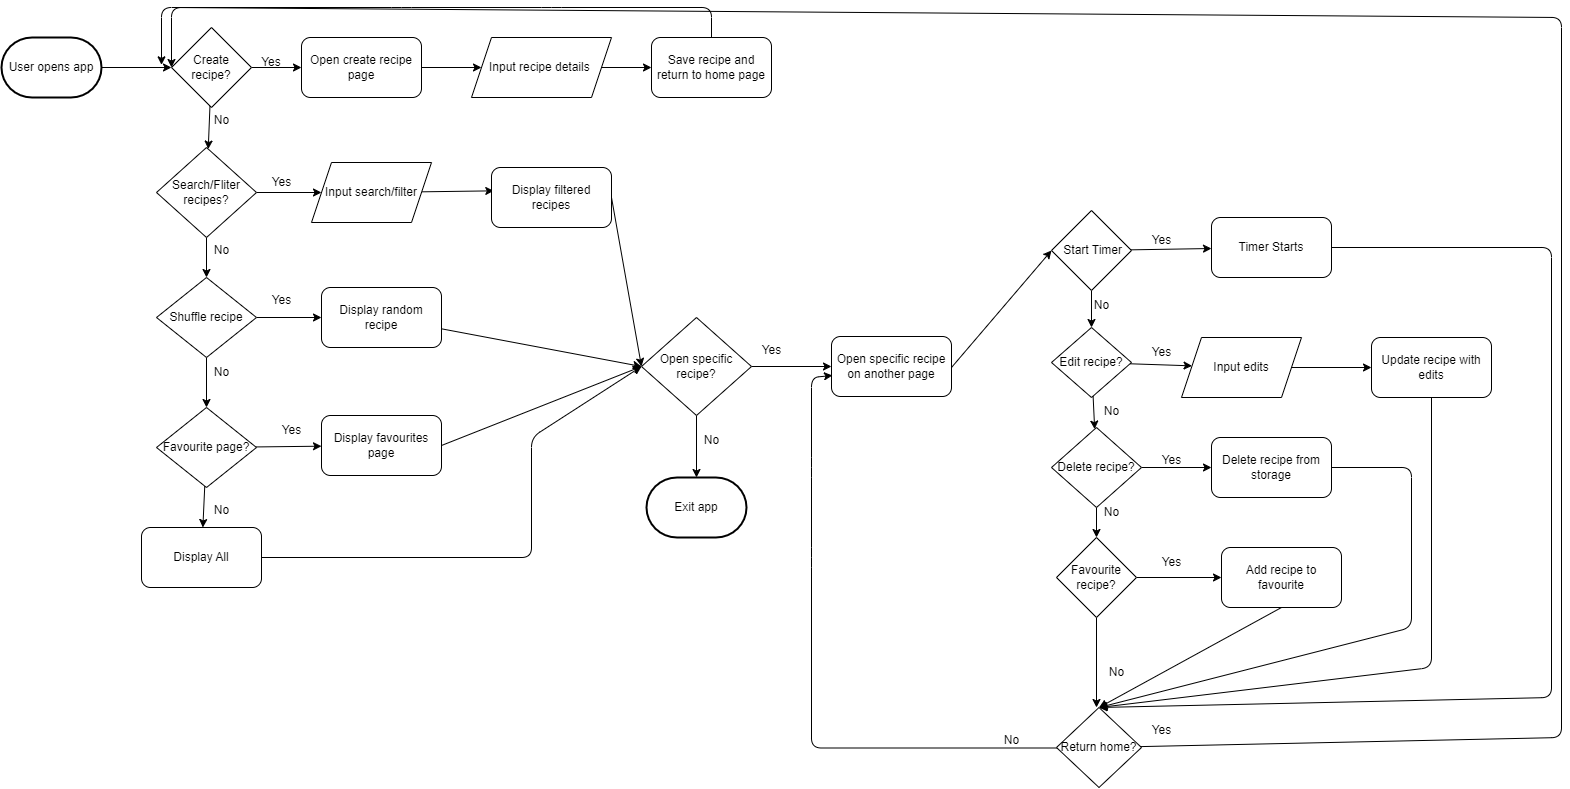

The diagram above was exported from draw.io. Its source (the exported page's mxGraphModel, read from the mxfile embedded in the PNG):
<mxGraphModel dx="1123" dy="904" grid="1" gridSize="10" guides="1" tooltips="1" connect="1" arrows="1" fold="1" page="1" pageScale="1" pageWidth="850" pageHeight="1100" math="0" shadow="0">
  <root>
    <mxCell id="0" />
    <mxCell id="1" parent="0" />
    <mxCell id="5" value="" style="edgeStyle=none;html=1;" edge="1" parent="1" source="2" target="4">
      <mxGeometry relative="1" as="geometry" />
    </mxCell>
    <mxCell id="2" value="User opens app" style="strokeWidth=2;html=1;shape=mxgraph.flowchart.terminator;whiteSpace=wrap;" vertex="1" parent="1">
      <mxGeometry x="270" y="60" width="100" height="60" as="geometry" />
    </mxCell>
    <mxCell id="7" value="" style="edgeStyle=none;html=1;" edge="1" parent="1" source="4" target="6">
      <mxGeometry relative="1" as="geometry" />
    </mxCell>
    <mxCell id="19" value="" style="edgeStyle=none;html=1;" edge="1" parent="1" source="4" target="13">
      <mxGeometry relative="1" as="geometry" />
    </mxCell>
    <mxCell id="4" value="Create recipe?" style="rhombus;whiteSpace=wrap;html=1;" vertex="1" parent="1">
      <mxGeometry x="440" y="50" width="80" height="80" as="geometry" />
    </mxCell>
    <mxCell id="9" value="" style="edgeStyle=none;html=1;" edge="1" parent="1" source="6" target="8">
      <mxGeometry relative="1" as="geometry" />
    </mxCell>
    <mxCell id="6" value="Open create recipe page" style="rounded=1;whiteSpace=wrap;html=1;" vertex="1" parent="1">
      <mxGeometry x="570" y="60" width="120" height="60" as="geometry" />
    </mxCell>
    <mxCell id="61" value="" style="edgeStyle=none;html=1;" edge="1" parent="1" source="8" target="10">
      <mxGeometry relative="1" as="geometry" />
    </mxCell>
    <mxCell id="8" value="Input recipe details&amp;nbsp;" style="shape=parallelogram;perimeter=parallelogramPerimeter;whiteSpace=wrap;html=1;fixedSize=1;" vertex="1" parent="1">
      <mxGeometry x="740" y="60" width="140" height="60" as="geometry" />
    </mxCell>
    <mxCell id="11" style="edgeStyle=none;html=1;exitX=0.5;exitY=0;exitDx=0;exitDy=0;" edge="1" parent="1" source="10">
      <mxGeometry relative="1" as="geometry">
        <mxPoint x="430" y="87.33334350585938" as="targetPoint" />
        <Array as="points">
          <mxPoint x="980" y="30" />
          <mxPoint x="820" y="30" />
          <mxPoint x="670" y="30" />
          <mxPoint x="430" y="30" />
        </Array>
      </mxGeometry>
    </mxCell>
    <mxCell id="10" value="Save recipe and return to home page" style="rounded=1;whiteSpace=wrap;html=1;" vertex="1" parent="1">
      <mxGeometry x="920" y="60" width="120" height="60" as="geometry" />
    </mxCell>
    <mxCell id="12" value="Yes" style="text;html=1;align=center;verticalAlign=middle;whiteSpace=wrap;rounded=0;" vertex="1" parent="1">
      <mxGeometry x="510" y="70" width="60" height="30" as="geometry" />
    </mxCell>
    <mxCell id="15" value="" style="edgeStyle=none;html=1;" edge="1" parent="1" source="13" target="14">
      <mxGeometry relative="1" as="geometry" />
    </mxCell>
    <mxCell id="25" value="" style="edgeStyle=none;html=1;" edge="1" parent="1" source="13" target="21">
      <mxGeometry relative="1" as="geometry" />
    </mxCell>
    <mxCell id="13" value="Search/Fliter recipes?" style="rhombus;whiteSpace=wrap;html=1;" vertex="1" parent="1">
      <mxGeometry x="425" y="170" width="100" height="90" as="geometry" />
    </mxCell>
    <mxCell id="18" value="" style="edgeStyle=none;html=1;entryX=0.019;entryY=0.389;entryDx=0;entryDy=0;entryPerimeter=0;" edge="1" parent="1" source="14" target="17">
      <mxGeometry relative="1" as="geometry" />
    </mxCell>
    <mxCell id="14" value="Input search/filter" style="shape=parallelogram;perimeter=parallelogramPerimeter;whiteSpace=wrap;html=1;fixedSize=1;" vertex="1" parent="1">
      <mxGeometry x="580" y="185" width="120" height="60" as="geometry" />
    </mxCell>
    <mxCell id="16" value="Yes" style="text;html=1;align=center;verticalAlign=middle;resizable=0;points=[];autosize=1;strokeColor=none;fillColor=none;" vertex="1" parent="1">
      <mxGeometry x="530" y="190" width="40" height="30" as="geometry" />
    </mxCell>
    <mxCell id="40" style="edgeStyle=none;html=1;exitX=1;exitY=0.5;exitDx=0;exitDy=0;entryX=0;entryY=0.5;entryDx=0;entryDy=0;" edge="1" parent="1" source="17" target="39">
      <mxGeometry relative="1" as="geometry" />
    </mxCell>
    <mxCell id="17" value="Display filtered recipes" style="rounded=1;whiteSpace=wrap;html=1;" vertex="1" parent="1">
      <mxGeometry x="760" y="190" width="120" height="60" as="geometry" />
    </mxCell>
    <mxCell id="20" value="No" style="text;html=1;align=center;verticalAlign=middle;resizable=0;points=[];autosize=1;strokeColor=none;fillColor=none;" vertex="1" parent="1">
      <mxGeometry x="470" y="128" width="40" height="30" as="geometry" />
    </mxCell>
    <mxCell id="23" value="" style="edgeStyle=none;html=1;" edge="1" parent="1" source="21" target="22">
      <mxGeometry relative="1" as="geometry" />
    </mxCell>
    <mxCell id="33" value="" style="edgeStyle=none;html=1;" edge="1" parent="1" source="21" target="29">
      <mxGeometry relative="1" as="geometry" />
    </mxCell>
    <mxCell id="21" value="Shuffle recipe" style="rhombus;whiteSpace=wrap;html=1;" vertex="1" parent="1">
      <mxGeometry x="425" y="300" width="100" height="80" as="geometry" />
    </mxCell>
    <mxCell id="41" style="edgeStyle=none;html=1;entryX=0;entryY=0.5;entryDx=0;entryDy=0;" edge="1" parent="1" source="22" target="39">
      <mxGeometry relative="1" as="geometry">
        <mxPoint x="960" y="340" as="targetPoint" />
      </mxGeometry>
    </mxCell>
    <mxCell id="22" value="Display random recipe" style="rounded=1;whiteSpace=wrap;html=1;" vertex="1" parent="1">
      <mxGeometry x="590" y="310" width="120" height="60" as="geometry" />
    </mxCell>
    <mxCell id="24" value="Yes" style="text;html=1;align=center;verticalAlign=middle;resizable=0;points=[];autosize=1;strokeColor=none;fillColor=none;" vertex="1" parent="1">
      <mxGeometry x="530" y="308" width="40" height="30" as="geometry" />
    </mxCell>
    <mxCell id="26" value="No" style="text;html=1;align=center;verticalAlign=middle;resizable=0;points=[];autosize=1;strokeColor=none;fillColor=none;" vertex="1" parent="1">
      <mxGeometry x="470" y="258" width="40" height="30" as="geometry" />
    </mxCell>
    <mxCell id="31" value="" style="edgeStyle=none;html=1;" edge="1" parent="1" source="29" target="30">
      <mxGeometry relative="1" as="geometry" />
    </mxCell>
    <mxCell id="38" value="" style="edgeStyle=none;html=1;" edge="1" parent="1" source="29" target="37">
      <mxGeometry relative="1" as="geometry" />
    </mxCell>
    <mxCell id="29" value="Favourite page?" style="rhombus;whiteSpace=wrap;html=1;" vertex="1" parent="1">
      <mxGeometry x="425" y="430" width="100" height="80" as="geometry" />
    </mxCell>
    <mxCell id="42" style="edgeStyle=none;html=1;exitX=1;exitY=0.5;exitDx=0;exitDy=0;entryX=0;entryY=0.5;entryDx=0;entryDy=0;" edge="1" parent="1" source="30" target="39">
      <mxGeometry relative="1" as="geometry" />
    </mxCell>
    <mxCell id="30" value="Display favourites page" style="rounded=1;whiteSpace=wrap;html=1;" vertex="1" parent="1">
      <mxGeometry x="590" y="438" width="120" height="60" as="geometry" />
    </mxCell>
    <mxCell id="34" value="No" style="text;html=1;align=center;verticalAlign=middle;resizable=0;points=[];autosize=1;strokeColor=none;fillColor=none;" vertex="1" parent="1">
      <mxGeometry x="470" y="380" width="40" height="30" as="geometry" />
    </mxCell>
    <mxCell id="35" value="Yes" style="text;html=1;align=center;verticalAlign=middle;resizable=0;points=[];autosize=1;strokeColor=none;fillColor=none;" vertex="1" parent="1">
      <mxGeometry x="540" y="438" width="40" height="30" as="geometry" />
    </mxCell>
    <mxCell id="43" style="edgeStyle=none;html=1;exitX=1;exitY=0.5;exitDx=0;exitDy=0;entryX=0;entryY=0.5;entryDx=0;entryDy=0;" edge="1" parent="1" source="37" target="39">
      <mxGeometry relative="1" as="geometry">
        <mxPoint x="960" y="340" as="targetPoint" />
        <Array as="points">
          <mxPoint x="800" y="580" />
          <mxPoint x="800" y="460" />
        </Array>
      </mxGeometry>
    </mxCell>
    <mxCell id="37" value="Display All" style="rounded=1;whiteSpace=wrap;html=1;" vertex="1" parent="1">
      <mxGeometry x="410" y="550" width="120" height="60" as="geometry" />
    </mxCell>
    <mxCell id="84" value="" style="edgeStyle=none;html=1;" edge="1" parent="1" source="39" target="46">
      <mxGeometry relative="1" as="geometry" />
    </mxCell>
    <mxCell id="103" value="" style="edgeStyle=none;html=1;" edge="1" parent="1" source="39" target="102">
      <mxGeometry relative="1" as="geometry" />
    </mxCell>
    <mxCell id="39" value="Open specific recipe?" style="rhombus;whiteSpace=wrap;html=1;" vertex="1" parent="1">
      <mxGeometry x="910" y="340" width="110" height="98" as="geometry" />
    </mxCell>
    <mxCell id="57" style="edgeStyle=none;html=1;entryX=0;entryY=0.5;entryDx=0;entryDy=0;" edge="1" parent="1" target="53">
      <mxGeometry relative="1" as="geometry">
        <mxPoint x="1220" y="390" as="sourcePoint" />
      </mxGeometry>
    </mxCell>
    <mxCell id="46" value="Open specific recipe on another page" style="rounded=1;whiteSpace=wrap;html=1;" vertex="1" parent="1">
      <mxGeometry x="1100" y="359" width="120" height="60" as="geometry" />
    </mxCell>
    <mxCell id="64" value="" style="edgeStyle=none;html=1;" edge="1" parent="1" source="49" target="60">
      <mxGeometry relative="1" as="geometry" />
    </mxCell>
    <mxCell id="75" value="" style="edgeStyle=none;html=1;" edge="1" parent="1" source="49" target="51">
      <mxGeometry relative="1" as="geometry" />
    </mxCell>
    <mxCell id="49" value="Edit recipe?" style="rhombus;whiteSpace=wrap;html=1;" vertex="1" parent="1">
      <mxGeometry x="1320" y="350" width="80" height="70" as="geometry" />
    </mxCell>
    <mxCell id="67" value="" style="edgeStyle=none;html=1;" edge="1" parent="1" source="51" target="66">
      <mxGeometry relative="1" as="geometry" />
    </mxCell>
    <mxCell id="76" value="" style="edgeStyle=none;html=1;" edge="1" parent="1" source="51" target="52">
      <mxGeometry relative="1" as="geometry" />
    </mxCell>
    <mxCell id="51" value="Delete recipe?" style="rhombus;whiteSpace=wrap;html=1;" vertex="1" parent="1">
      <mxGeometry x="1320" y="450" width="90" height="80" as="geometry" />
    </mxCell>
    <mxCell id="69" style="edgeStyle=none;html=1;entryX=0;entryY=0.5;entryDx=0;entryDy=0;" edge="1" parent="1" source="52" target="68">
      <mxGeometry relative="1" as="geometry" />
    </mxCell>
    <mxCell id="78" value="" style="edgeStyle=none;html=1;" edge="1" parent="1" source="52">
      <mxGeometry relative="1" as="geometry">
        <mxPoint x="1365" y="730" as="targetPoint" />
      </mxGeometry>
    </mxCell>
    <mxCell id="52" value="Favourite recipe?" style="rhombus;whiteSpace=wrap;html=1;" vertex="1" parent="1">
      <mxGeometry x="1325" y="560" width="80" height="80" as="geometry" />
    </mxCell>
    <mxCell id="63" value="" style="edgeStyle=none;html=1;" edge="1" parent="1" source="53" target="58">
      <mxGeometry relative="1" as="geometry" />
    </mxCell>
    <mxCell id="74" value="" style="edgeStyle=none;html=1;" edge="1" parent="1" source="53" target="49">
      <mxGeometry relative="1" as="geometry" />
    </mxCell>
    <mxCell id="53" value="&amp;nbsp;Start Timer" style="rhombus;whiteSpace=wrap;html=1;" vertex="1" parent="1">
      <mxGeometry x="1320" y="233" width="80" height="80" as="geometry" />
    </mxCell>
    <mxCell id="98" style="edgeStyle=none;html=1;entryX=0.5;entryY=0;entryDx=0;entryDy=0;exitX=1;exitY=0.5;exitDx=0;exitDy=0;" edge="1" parent="1" source="58" target="80">
      <mxGeometry relative="1" as="geometry">
        <Array as="points">
          <mxPoint x="1820" y="270" />
          <mxPoint x="1820" y="720" />
        </Array>
      </mxGeometry>
    </mxCell>
    <mxCell id="58" value="Timer Starts" style="rounded=1;whiteSpace=wrap;html=1;" vertex="1" parent="1">
      <mxGeometry x="1480" y="240" width="120" height="60" as="geometry" />
    </mxCell>
    <mxCell id="65" value="" style="edgeStyle=none;html=1;" edge="1" parent="1" source="60" target="62">
      <mxGeometry relative="1" as="geometry" />
    </mxCell>
    <mxCell id="60" value="Input edits" style="shape=parallelogram;perimeter=parallelogramPerimeter;whiteSpace=wrap;html=1;fixedSize=1;" vertex="1" parent="1">
      <mxGeometry x="1450" y="360" width="120" height="60" as="geometry" />
    </mxCell>
    <mxCell id="99" style="edgeStyle=none;html=1;entryX=0.5;entryY=0;entryDx=0;entryDy=0;" edge="1" parent="1" target="80">
      <mxGeometry relative="1" as="geometry">
        <mxPoint x="1700" y="420" as="sourcePoint" />
        <Array as="points">
          <mxPoint x="1700" y="690" />
        </Array>
      </mxGeometry>
    </mxCell>
    <mxCell id="62" value="Update recipe with edits" style="rounded=1;whiteSpace=wrap;html=1;" vertex="1" parent="1">
      <mxGeometry x="1640" y="360" width="120" height="60" as="geometry" />
    </mxCell>
    <mxCell id="100" style="edgeStyle=none;html=1;exitX=1;exitY=0.5;exitDx=0;exitDy=0;entryX=0.5;entryY=0;entryDx=0;entryDy=0;" edge="1" parent="1" source="66" target="80">
      <mxGeometry relative="1" as="geometry">
        <Array as="points">
          <mxPoint x="1680" y="490" />
          <mxPoint x="1680" y="650" />
        </Array>
      </mxGeometry>
    </mxCell>
    <mxCell id="66" value="Delete recipe from storage" style="rounded=1;whiteSpace=wrap;html=1;" vertex="1" parent="1">
      <mxGeometry x="1480" y="460" width="120" height="60" as="geometry" />
    </mxCell>
    <mxCell id="101" style="edgeStyle=none;html=1;exitX=0.5;exitY=1;exitDx=0;exitDy=0;entryX=0.5;entryY=0;entryDx=0;entryDy=0;" edge="1" parent="1" source="68" target="80">
      <mxGeometry relative="1" as="geometry" />
    </mxCell>
    <mxCell id="68" value="Add recipe to favourite" style="rounded=1;whiteSpace=wrap;html=1;" vertex="1" parent="1">
      <mxGeometry x="1490" y="570" width="120" height="60" as="geometry" />
    </mxCell>
    <mxCell id="81" style="edgeStyle=none;html=1;exitX=0;exitY=0.5;exitDx=0;exitDy=0;entryX=0.008;entryY=0.65;entryDx=0;entryDy=0;entryPerimeter=0;" edge="1" parent="1" target="46">
      <mxGeometry relative="1" as="geometry">
        <mxPoint x="1325" y="770.5" as="sourcePoint" />
        <mxPoint x="1100" y="389.5" as="targetPoint" />
        <Array as="points">
          <mxPoint x="1080" y="770.5" />
          <mxPoint x="1080" y="580" />
          <mxPoint x="1080" y="490" />
          <mxPoint x="1080" y="400" />
        </Array>
      </mxGeometry>
    </mxCell>
    <mxCell id="96" style="edgeStyle=none;html=1;entryX=0;entryY=0.5;entryDx=0;entryDy=0;" edge="1" parent="1" source="80" target="4">
      <mxGeometry relative="1" as="geometry">
        <Array as="points">
          <mxPoint x="1830" y="760" />
          <mxPoint x="1830" y="40" />
          <mxPoint x="440" y="30" />
        </Array>
      </mxGeometry>
    </mxCell>
    <mxCell id="80" value="Return home?" style="rhombus;whiteSpace=wrap;html=1;" vertex="1" parent="1">
      <mxGeometry x="1325" y="730" width="85" height="80" as="geometry" />
    </mxCell>
    <mxCell id="85" value="Yes" style="text;html=1;align=center;verticalAlign=middle;resizable=0;points=[];autosize=1;strokeColor=none;fillColor=none;" vertex="1" parent="1">
      <mxGeometry x="1020" y="358" width="40" height="30" as="geometry" />
    </mxCell>
    <mxCell id="87" value="Yes" style="text;html=1;align=center;verticalAlign=middle;resizable=0;points=[];autosize=1;strokeColor=none;fillColor=none;" vertex="1" parent="1">
      <mxGeometry x="1410" y="248" width="40" height="30" as="geometry" />
    </mxCell>
    <mxCell id="88" value="Yes" style="text;html=1;align=center;verticalAlign=middle;resizable=0;points=[];autosize=1;strokeColor=none;fillColor=none;" vertex="1" parent="1">
      <mxGeometry x="1410" y="360" width="40" height="30" as="geometry" />
    </mxCell>
    <mxCell id="89" value="Yes" style="text;html=1;align=center;verticalAlign=middle;resizable=0;points=[];autosize=1;strokeColor=none;fillColor=none;" vertex="1" parent="1">
      <mxGeometry x="1420" y="468" width="40" height="30" as="geometry" />
    </mxCell>
    <mxCell id="90" value="Yes" style="text;html=1;align=center;verticalAlign=middle;resizable=0;points=[];autosize=1;strokeColor=none;fillColor=none;" vertex="1" parent="1">
      <mxGeometry x="1420" y="570" width="40" height="30" as="geometry" />
    </mxCell>
    <mxCell id="91" value="No" style="text;html=1;align=center;verticalAlign=middle;resizable=0;points=[];autosize=1;strokeColor=none;fillColor=none;" vertex="1" parent="1">
      <mxGeometry x="1350" y="313" width="40" height="30" as="geometry" />
    </mxCell>
    <mxCell id="92" value="No" style="text;html=1;align=center;verticalAlign=middle;resizable=0;points=[];autosize=1;strokeColor=none;fillColor=none;" vertex="1" parent="1">
      <mxGeometry x="1360" y="419" width="40" height="30" as="geometry" />
    </mxCell>
    <mxCell id="93" value="No" style="text;html=1;align=center;verticalAlign=middle;resizable=0;points=[];autosize=1;strokeColor=none;fillColor=none;" vertex="1" parent="1">
      <mxGeometry x="1360" y="520" width="40" height="30" as="geometry" />
    </mxCell>
    <mxCell id="94" value="No" style="text;html=1;align=center;verticalAlign=middle;resizable=0;points=[];autosize=1;strokeColor=none;fillColor=none;" vertex="1" parent="1">
      <mxGeometry x="1365" y="680" width="40" height="30" as="geometry" />
    </mxCell>
    <mxCell id="95" value="No" style="text;html=1;align=center;verticalAlign=middle;resizable=0;points=[];autosize=1;strokeColor=none;fillColor=none;" vertex="1" parent="1">
      <mxGeometry x="1260" y="748" width="40" height="30" as="geometry" />
    </mxCell>
    <mxCell id="97" value="Yes" style="text;html=1;align=center;verticalAlign=middle;resizable=0;points=[];autosize=1;strokeColor=none;fillColor=none;" vertex="1" parent="1">
      <mxGeometry x="1410" y="738" width="40" height="30" as="geometry" />
    </mxCell>
    <mxCell id="102" value="Exit app" style="strokeWidth=2;html=1;shape=mxgraph.flowchart.terminator;whiteSpace=wrap;" vertex="1" parent="1">
      <mxGeometry x="915" y="500" width="100" height="60" as="geometry" />
    </mxCell>
    <mxCell id="104" value="No" style="text;html=1;align=center;verticalAlign=middle;resizable=0;points=[];autosize=1;strokeColor=none;fillColor=none;" vertex="1" parent="1">
      <mxGeometry x="960" y="448" width="40" height="30" as="geometry" />
    </mxCell>
    <mxCell id="105" value="No" style="text;html=1;align=center;verticalAlign=middle;resizable=0;points=[];autosize=1;strokeColor=none;fillColor=none;" vertex="1" parent="1">
      <mxGeometry x="470" y="518" width="40" height="30" as="geometry" />
    </mxCell>
  </root>
</mxGraphModel>